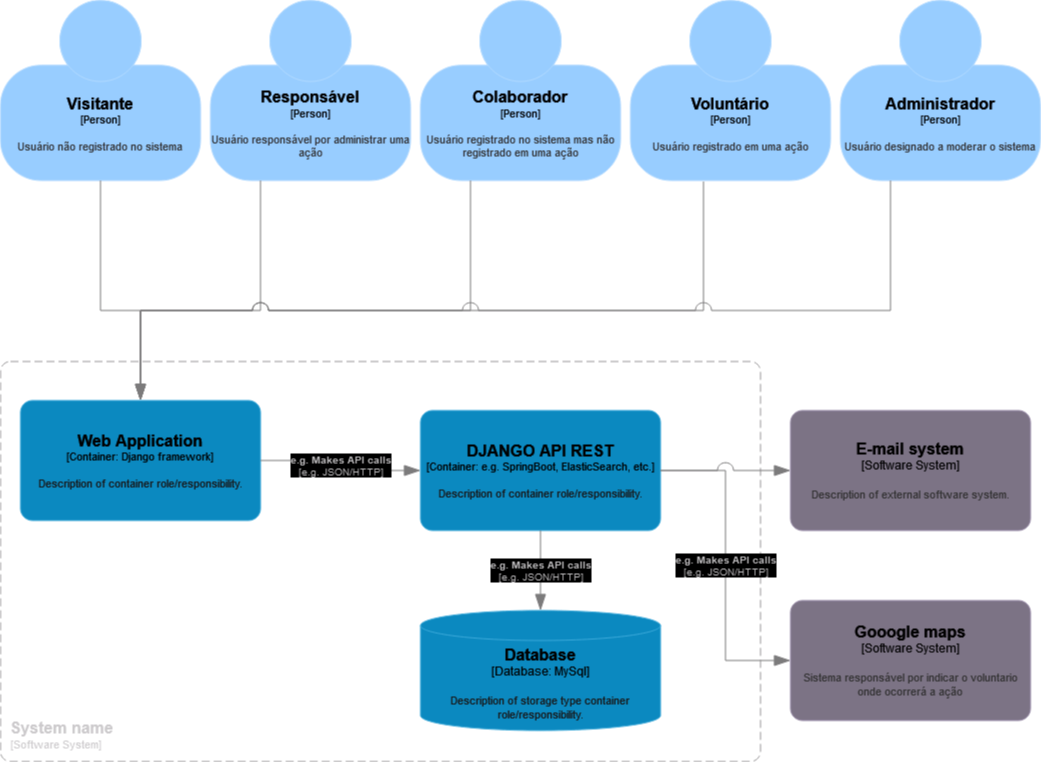

The diagram above was exported from draw.io. Its source (the exported page's mxGraphModel, read from the mxfile embedded in the PNG):
<mxGraphModel dx="1120" dy="442" grid="1" gridSize="10" guides="1" tooltips="1" connect="1" arrows="1" fold="1" page="1" pageScale="1" pageWidth="827" pageHeight="1169" math="0" shadow="0">
  <root>
    <mxCell id="5te9r-5WNMdE4OrmylaP-0" />
    <mxCell id="5te9r-5WNMdE4OrmylaP-1" parent="5te9r-5WNMdE4OrmylaP-0" />
    <object placeholders="1" c4Name="Colaborador" c4Type="Person" c4Description="Usuário registrado no sistema mas não registrado em uma ação" label="&lt;font style=&quot;font-size: 16px&quot;&gt;&lt;b&gt;%c4Name%&lt;/b&gt;&lt;/font&gt;&lt;div&gt;[%c4Type%]&lt;/div&gt;&lt;br&gt;&lt;div&gt;&lt;font style=&quot;font-size: 11px&quot;&gt;&lt;font color=&quot;#cccccc&quot;&gt;%c4Description%&lt;/font&gt;&lt;/div&gt;" id="5te9r-5WNMdE4OrmylaP-4">
      <mxCell style="html=1;fontSize=11;dashed=0;whiteSpace=wrap;fillColor=#083F75;strokeColor=#06315C;fontColor=#ffffff;shape=mxgraph.c4.person2;align=center;metaEdit=1;points=[[0.5,0,0],[1,0.5,0],[1,0.75,0],[0.75,1,0],[0.5,1,0],[0.25,1,0],[0,0.75,0],[0,0.5,0]];resizable=0;" parent="5te9r-5WNMdE4OrmylaP-1" vertex="1">
        <mxGeometry x="450" y="90" width="200" height="180" as="geometry" />
      </mxCell>
    </object>
    <object placeholders="1" c4Name="Administrador" c4Type="Person" c4Description="Usuário designado a moderar o sistema" label="&lt;font style=&quot;font-size: 16px&quot;&gt;&lt;b&gt;%c4Name%&lt;/b&gt;&lt;/font&gt;&lt;div&gt;[%c4Type%]&lt;/div&gt;&lt;br&gt;&lt;div&gt;&lt;font style=&quot;font-size: 11px&quot;&gt;&lt;font color=&quot;#cccccc&quot;&gt;%c4Description%&lt;/font&gt;&lt;/div&gt;" id="5te9r-5WNMdE4OrmylaP-7">
      <mxCell style="html=1;fontSize=11;dashed=0;whiteSpace=wrap;fillColor=#083F75;strokeColor=#06315C;fontColor=#ffffff;shape=mxgraph.c4.person2;align=center;metaEdit=1;points=[[0.5,0,0],[1,0.5,0],[1,0.75,0],[0.75,1,0],[0.5,1,0],[0.25,1,0],[0,0.75,0],[0,0.5,0]];resizable=0;" parent="5te9r-5WNMdE4OrmylaP-1" vertex="1">
        <mxGeometry x="870" y="90" width="200" height="180" as="geometry" />
      </mxCell>
    </object>
    <object placeholders="1" c4Name="Responsável " c4Type="Person" c4Description="Usuário responsável por administrar uma ação" label="&lt;font style=&quot;font-size: 16px&quot;&gt;&lt;b&gt;%c4Name%&lt;/b&gt;&lt;/font&gt;&lt;div&gt;[%c4Type%]&lt;/div&gt;&lt;br&gt;&lt;div&gt;&lt;font style=&quot;font-size: 11px&quot;&gt;&lt;font color=&quot;#cccccc&quot;&gt;%c4Description%&lt;/font&gt;&lt;/div&gt;" id="5te9r-5WNMdE4OrmylaP-10">
      <mxCell style="html=1;fontSize=11;dashed=0;whiteSpace=wrap;fillColor=#083F75;strokeColor=#06315C;fontColor=#ffffff;shape=mxgraph.c4.person2;align=center;metaEdit=1;points=[[0.5,0,0],[1,0.5,0],[1,0.75,0],[0.75,1,0],[0.5,1,0],[0.25,1,0],[0,0.75,0],[0,0.5,0]];resizable=0;" parent="5te9r-5WNMdE4OrmylaP-1" vertex="1">
        <mxGeometry x="240" y="90" width="200" height="180" as="geometry" />
      </mxCell>
    </object>
    <object placeholders="1" c4Name="Visitante" c4Type="Person" c4Description="Usuário não registrado no sistema" label="&lt;font style=&quot;font-size: 16px&quot;&gt;&lt;b&gt;%c4Name%&lt;/b&gt;&lt;/font&gt;&lt;div&gt;[%c4Type%]&lt;/div&gt;&lt;br&gt;&lt;div&gt;&lt;font style=&quot;font-size: 11px&quot;&gt;&lt;font color=&quot;#cccccc&quot;&gt;%c4Description%&lt;/font&gt;&lt;/div&gt;" id="5te9r-5WNMdE4OrmylaP-13">
      <mxCell style="html=1;fontSize=11;dashed=0;whiteSpace=wrap;fillColor=#083F75;strokeColor=#06315C;fontColor=#ffffff;shape=mxgraph.c4.person2;align=center;metaEdit=1;points=[[0.5,0,0],[1,0.5,0],[1,0.75,0],[0.75,1,0],[0.5,1,0],[0.25,1,0],[0,0.75,0],[0,0.5,0]];resizable=0;" parent="5te9r-5WNMdE4OrmylaP-1" vertex="1">
        <mxGeometry x="30" y="90" width="200" height="180" as="geometry" />
      </mxCell>
    </object>
    <object placeholders="1" c4Name="Voluntário" c4Type="Person" c4Description="Usuário registrado em uma ação" label="&lt;font style=&quot;font-size: 16px&quot;&gt;&lt;b&gt;%c4Name%&lt;/b&gt;&lt;/font&gt;&lt;div&gt;[%c4Type%]&lt;/div&gt;&lt;br&gt;&lt;div&gt;&lt;font style=&quot;font-size: 11px&quot;&gt;&lt;font color=&quot;#cccccc&quot;&gt;%c4Description%&lt;/font&gt;&lt;/div&gt;" id="5te9r-5WNMdE4OrmylaP-16">
      <mxCell style="html=1;fontSize=11;dashed=0;whiteSpace=wrap;fillColor=#083F75;strokeColor=#06315C;fontColor=#ffffff;shape=mxgraph.c4.person2;align=center;metaEdit=1;points=[[0.5,0,0],[1,0.5,0],[1,0.75,0],[0.75,1,0],[0.5,1,0],[0.25,1,0],[0,0.75,0],[0,0.5,0]];resizable=0;" parent="5te9r-5WNMdE4OrmylaP-1" vertex="1">
        <mxGeometry x="660" y="90" width="200" height="180" as="geometry" />
      </mxCell>
    </object>
    <object placeholders="1" c4Name="Gooogle maps" c4Type="Software System" c4Description="Sistema responsável por indicar o voluntario onde ocorrerá a ação" label="&lt;font style=&quot;font-size: 16px&quot;&gt;&lt;b&gt;%c4Name%&lt;/b&gt;&lt;/font&gt;&lt;div&gt;[%c4Type%]&lt;/div&gt;&lt;br&gt;&lt;div&gt;&lt;font style=&quot;font-size: 11px&quot;&gt;&lt;font color=&quot;#cccccc&quot;&gt;%c4Description%&lt;/font&gt;&lt;/div&gt;" id="5te9r-5WNMdE4OrmylaP-34">
      <mxCell style="rounded=1;whiteSpace=wrap;html=1;labelBackgroundColor=none;fillColor=#8C8496;fontColor=#ffffff;align=center;arcSize=10;strokeColor=#736782;metaEdit=1;resizable=0;points=[[0.25,0,0],[0.5,0,0],[0.75,0,0],[1,0.25,0],[1,0.5,0],[1,0.75,0],[0.75,1,0],[0.5,1,0],[0.25,1,0],[0,0.75,0],[0,0.5,0],[0,0.25,0]];" parent="5te9r-5WNMdE4OrmylaP-1" vertex="1">
        <mxGeometry x="820" y="690" width="240" height="120" as="geometry" />
      </mxCell>
    </object>
    <object placeholders="1" c4Name="Web Application" c4Type="Container" c4Technology="Django framework" c4Description="Description of container role/responsibility." label="&lt;font style=&quot;font-size: 16px&quot;&gt;&lt;b&gt;%c4Name%&lt;/b&gt;&lt;/font&gt;&lt;div&gt;[%c4Type%: %c4Technology%]&lt;/div&gt;&lt;br&gt;&lt;div&gt;&lt;font style=&quot;font-size: 11px&quot;&gt;&lt;font color=&quot;#E6E6E6&quot;&gt;%c4Description%&lt;/font&gt;&lt;/div&gt;" id="mZG-HFJ93vICNx4AFQoJ-0">
      <mxCell style="rounded=1;whiteSpace=wrap;html=1;fontSize=11;labelBackgroundColor=none;fillColor=#23A2D9;fontColor=#ffffff;align=center;arcSize=10;strokeColor=#0E7DAD;metaEdit=1;resizable=0;points=[[0.25,0,0],[0.5,0,0],[0.75,0,0],[1,0.25,0],[1,0.5,0],[1,0.75,0],[0.75,1,0],[0.5,1,0],[0.25,1,0],[0,0.75,0],[0,0.5,0],[0,0.25,0]];" parent="5te9r-5WNMdE4OrmylaP-1" vertex="1">
        <mxGeometry x="50" y="490" width="240" height="120" as="geometry" />
      </mxCell>
    </object>
    <object placeholders="1" c4Name="System name" c4Type="SystemScopeBoundary" c4Application="Software System" label="&lt;font style=&quot;font-size: 16px&quot;&gt;&lt;b&gt;&lt;div style=&quot;text-align: left&quot;&gt;%c4Name%&lt;/div&gt;&lt;/b&gt;&lt;/font&gt;&lt;div style=&quot;text-align: left&quot;&gt;[%c4Application%]&lt;/div&gt;" id="njTs8V1PqdOKG2fHnoaj-3">
      <mxCell style="rounded=1;fontSize=11;whiteSpace=wrap;html=1;dashed=1;arcSize=20;fillColor=none;strokeColor=#666666;fontColor=#333333;labelBackgroundColor=none;align=left;verticalAlign=bottom;labelBorderColor=none;spacingTop=0;spacing=10;dashPattern=8 4;metaEdit=1;rotatable=0;perimeter=rectanglePerimeter;noLabel=0;labelPadding=0;allowArrows=0;connectable=0;expand=0;recursiveResize=0;editable=1;pointerEvents=0;absoluteArcSize=1;points=[[0.25,0,0],[0.5,0,0],[0.75,0,0],[1,0.25,0],[1,0.5,0],[1,0.75,0],[0.75,1,0],[0.5,1,0],[0.25,1,0],[0,0.75,0],[0,0.5,0],[0,0.25,0]];" parent="5te9r-5WNMdE4OrmylaP-1" vertex="1">
        <mxGeometry x="30" y="451" width="760" height="400" as="geometry" />
      </mxCell>
    </object>
    <object placeholders="1" c4Type="Database" c4Container="Database" c4Technology="MySql" c4Description="Description of storage type container role/responsibility." label="&lt;font style=&quot;font-size: 16px&quot;&gt;&lt;b&gt;%c4Type%&lt;/b&gt;&lt;/font&gt;&lt;div&gt;[%c4Container%:&amp;nbsp;%c4Technology%]&lt;/div&gt;&lt;br&gt;&lt;div&gt;&lt;font style=&quot;font-size: 11px&quot;&gt;&lt;font color=&quot;#E6E6E6&quot;&gt;%c4Description%&lt;/font&gt;&lt;/div&gt;" id="njTs8V1PqdOKG2fHnoaj-5">
      <mxCell style="shape=cylinder3;size=15;whiteSpace=wrap;html=1;boundedLbl=1;rounded=0;labelBackgroundColor=none;fillColor=#23A2D9;fontSize=12;fontColor=#ffffff;align=center;strokeColor=#0E7DAD;metaEdit=1;points=[[0.5,0,0],[1,0.25,0],[1,0.5,0],[1,0.75,0],[0.5,1,0],[0,0.75,0],[0,0.5,0],[0,0.25,0]];resizable=0;" parent="5te9r-5WNMdE4OrmylaP-1" vertex="1">
        <mxGeometry x="450" y="700" width="240" height="120" as="geometry" />
      </mxCell>
    </object>
    <object placeholders="1" c4Type="Relationship" id="oWvEMRvf5GEEE3JU9-WL-4">
      <mxCell style="endArrow=blockThin;html=1;fontSize=10;fontColor=#404040;strokeWidth=1;endFill=1;strokeColor=#828282;elbow=vertical;metaEdit=1;endSize=14;startSize=14;jumpStyle=arc;jumpSize=16;rounded=0;edgeStyle=orthogonalEdgeStyle;entryX=0.5;entryY=0;entryDx=0;entryDy=0;entryPerimeter=0;exitX=0.25;exitY=1;exitDx=0;exitDy=0;exitPerimeter=0;" parent="5te9r-5WNMdE4OrmylaP-1" source="5te9r-5WNMdE4OrmylaP-10" target="mZG-HFJ93vICNx4AFQoJ-0" edge="1">
        <mxGeometry width="240" relative="1" as="geometry">
          <mxPoint x="360" y="330" as="sourcePoint" />
          <mxPoint x="770" y="330" as="targetPoint" />
          <Array as="points">
            <mxPoint x="290" y="400" />
            <mxPoint x="170" y="400" />
          </Array>
        </mxGeometry>
      </mxCell>
    </object>
    <object placeholders="1" c4Type="Relationship" id="oWvEMRvf5GEEE3JU9-WL-5">
      <mxCell style="endArrow=blockThin;html=1;fontSize=10;fontColor=#404040;strokeWidth=1;endFill=1;strokeColor=#828282;elbow=vertical;metaEdit=1;endSize=14;startSize=14;jumpStyle=arc;jumpSize=16;rounded=0;edgeStyle=orthogonalEdgeStyle;entryX=0.5;entryY=0;entryDx=0;entryDy=0;entryPerimeter=0;" parent="5te9r-5WNMdE4OrmylaP-1" target="mZG-HFJ93vICNx4AFQoJ-0" edge="1">
        <mxGeometry width="240" relative="1" as="geometry">
          <mxPoint x="733" y="271" as="sourcePoint" />
          <mxPoint x="230" y="400" as="targetPoint" />
          <Array as="points">
            <mxPoint x="733" y="400" />
            <mxPoint x="170" y="400" />
          </Array>
        </mxGeometry>
      </mxCell>
    </object>
    <object placeholders="1" c4Name="DJANGO API REST" c4Type="Container" c4Technology="e.g. SpringBoot, ElasticSearch, etc." c4Description="Description of container role/responsibility." label="&lt;font style=&quot;font-size: 16px&quot;&gt;&lt;b&gt;%c4Name%&lt;/b&gt;&lt;/font&gt;&lt;div&gt;[%c4Type%: %c4Technology%]&lt;/div&gt;&lt;br&gt;&lt;div&gt;&lt;font style=&quot;font-size: 11px&quot;&gt;&lt;font color=&quot;#E6E6E6&quot;&gt;%c4Description%&lt;/font&gt;&lt;/div&gt;" id="G2Ca12O8T8n2z8xQJqYE-0">
      <mxCell style="rounded=1;whiteSpace=wrap;html=1;fontSize=11;labelBackgroundColor=none;fillColor=#23A2D9;fontColor=#ffffff;align=center;arcSize=10;strokeColor=#0E7DAD;metaEdit=1;resizable=0;points=[[0.25,0,0],[0.5,0,0],[0.75,0,0],[1,0.25,0],[1,0.5,0],[1,0.75,0],[0.75,1,0],[0.5,1,0],[0.25,1,0],[0,0.75,0],[0,0.5,0],[0,0.25,0]];" parent="5te9r-5WNMdE4OrmylaP-1" vertex="1">
        <mxGeometry x="450" y="500" width="240" height="120" as="geometry" />
      </mxCell>
    </object>
    <object placeholders="1" c4Type="Relationship" c4Technology="e.g. JSON/HTTP" c4Description="e.g. Makes API calls" label="&lt;div style=&quot;text-align: left&quot;&gt;&lt;div style=&quot;text-align: center&quot;&gt;&lt;b&gt;%c4Description%&lt;/b&gt;&lt;/div&gt;&lt;div style=&quot;text-align: center&quot;&gt;[%c4Technology%]&lt;/div&gt;&lt;/div&gt;" id="EDU9JkbsEo4ShO-nYAnB-0">
      <mxCell style="endArrow=blockThin;html=1;fontSize=10;fontColor=#404040;strokeWidth=1;endFill=1;strokeColor=#828282;elbow=vertical;metaEdit=1;endSize=14;startSize=14;jumpStyle=arc;jumpSize=16;rounded=0;edgeStyle=orthogonalEdgeStyle;exitX=1;exitY=0.5;exitDx=0;exitDy=0;exitPerimeter=0;entryX=0;entryY=0.5;entryDx=0;entryDy=0;entryPerimeter=0;" parent="5te9r-5WNMdE4OrmylaP-1" source="mZG-HFJ93vICNx4AFQoJ-0" target="G2Ca12O8T8n2z8xQJqYE-0" edge="1">
        <mxGeometry width="240" relative="1" as="geometry">
          <mxPoint x="300" y="490" as="sourcePoint" />
          <mxPoint x="540" y="490" as="targetPoint" />
        </mxGeometry>
      </mxCell>
    </object>
    <object placeholders="1" c4Type="Relationship" c4Technology="e.g. JSON/HTTP" c4Description="e.g. Makes API calls" label="&lt;div style=&quot;text-align: left&quot;&gt;&lt;div style=&quot;text-align: center&quot;&gt;&lt;b&gt;%c4Description%&lt;/b&gt;&lt;/div&gt;&lt;div style=&quot;text-align: center&quot;&gt;[%c4Technology%]&lt;/div&gt;&lt;/div&gt;" id="lyqvExvuY6cBvZ_r36_z-0">
      <mxCell style="endArrow=blockThin;html=1;fontSize=10;fontColor=#404040;strokeWidth=1;endFill=1;strokeColor=#828282;elbow=vertical;metaEdit=1;endSize=14;startSize=14;jumpStyle=arc;jumpSize=16;rounded=0;edgeStyle=orthogonalEdgeStyle;exitX=0.5;exitY=1;exitDx=0;exitDy=0;exitPerimeter=0;" parent="5te9r-5WNMdE4OrmylaP-1" source="G2Ca12O8T8n2z8xQJqYE-0" target="njTs8V1PqdOKG2fHnoaj-5" edge="1">
        <mxGeometry width="240" relative="1" as="geometry">
          <mxPoint x="560" y="620" as="sourcePoint" />
          <mxPoint x="660" y="620" as="targetPoint" />
        </mxGeometry>
      </mxCell>
    </object>
    <object placeholders="1" c4Type="Relationship" id="N3Anifpg0PMeVFXrGDls-2">
      <mxCell style="endArrow=blockThin;html=1;fontSize=10;fontColor=#404040;strokeWidth=1;endFill=1;strokeColor=#828282;elbow=vertical;metaEdit=1;endSize=14;startSize=14;jumpStyle=arc;jumpSize=16;rounded=0;edgeStyle=orthogonalEdgeStyle;exitX=0.5;exitY=1;exitDx=0;exitDy=0;exitPerimeter=0;entryX=0.5;entryY=0;entryDx=0;entryDy=0;entryPerimeter=0;" parent="5te9r-5WNMdE4OrmylaP-1" source="5te9r-5WNMdE4OrmylaP-13" target="mZG-HFJ93vICNx4AFQoJ-0" edge="1">
        <mxGeometry width="240" relative="1" as="geometry">
          <mxPoint x="300" y="280" as="sourcePoint" />
          <mxPoint x="240" y="470" as="targetPoint" />
          <Array as="points">
            <mxPoint x="130" y="400" />
            <mxPoint x="170" y="400" />
          </Array>
        </mxGeometry>
      </mxCell>
    </object>
    <object placeholders="1" c4Type="Relationship" id="N3Anifpg0PMeVFXrGDls-3">
      <mxCell style="endArrow=blockThin;html=1;fontSize=10;fontColor=#404040;strokeWidth=1;endFill=1;strokeColor=#828282;elbow=vertical;metaEdit=1;endSize=14;startSize=14;jumpStyle=arc;jumpSize=16;rounded=0;edgeStyle=orthogonalEdgeStyle;exitX=0.25;exitY=1;exitDx=0;exitDy=0;exitPerimeter=0;" parent="5te9r-5WNMdE4OrmylaP-1" source="5te9r-5WNMdE4OrmylaP-4" edge="1">
        <mxGeometry width="240" relative="1" as="geometry">
          <mxPoint x="290" y="270" as="sourcePoint" />
          <mxPoint x="170" y="490" as="targetPoint" />
          <Array as="points">
            <mxPoint x="500" y="400" />
            <mxPoint x="170" y="400" />
            <mxPoint x="170" y="490" />
          </Array>
        </mxGeometry>
      </mxCell>
    </object>
    <object placeholders="1" c4Type="Relationship" id="N3Anifpg0PMeVFXrGDls-4">
      <mxCell style="endArrow=blockThin;html=1;fontSize=10;fontColor=#404040;strokeWidth=1;endFill=1;strokeColor=#828282;elbow=vertical;metaEdit=1;endSize=14;startSize=14;jumpStyle=arc;jumpSize=16;rounded=0;edgeStyle=orthogonalEdgeStyle;entryX=0.5;entryY=0;entryDx=0;entryDy=0;entryPerimeter=0;exitX=0.25;exitY=1;exitDx=0;exitDy=0;exitPerimeter=0;" parent="5te9r-5WNMdE4OrmylaP-1" source="5te9r-5WNMdE4OrmylaP-7" target="mZG-HFJ93vICNx4AFQoJ-0" edge="1">
        <mxGeometry width="240" relative="1" as="geometry">
          <mxPoint x="743" y="281" as="sourcePoint" />
          <mxPoint x="240" y="500" as="targetPoint" />
          <Array as="points">
            <mxPoint x="920" y="400" />
            <mxPoint x="170" y="400" />
          </Array>
        </mxGeometry>
      </mxCell>
    </object>
    <object placeholders="1" c4Type="Relationship" c4Technology="e.g. JSON/HTTP" c4Description="e.g. Makes API calls" label="&lt;div style=&quot;text-align: left&quot;&gt;&lt;div style=&quot;text-align: center&quot;&gt;&lt;b&gt;%c4Description%&lt;/b&gt;&lt;/div&gt;&lt;div style=&quot;text-align: center&quot;&gt;[%c4Technology%]&lt;/div&gt;&lt;/div&gt;" id="ZX12jXft2s9dmNniYkrN-0">
      <mxCell style="endArrow=blockThin;html=1;fontSize=10;fontColor=#404040;strokeWidth=1;endFill=1;strokeColor=#828282;elbow=vertical;metaEdit=1;endSize=14;startSize=14;jumpStyle=arc;jumpSize=16;rounded=0;edgeStyle=orthogonalEdgeStyle;exitX=1;exitY=0.5;exitDx=0;exitDy=0;exitPerimeter=0;entryX=0;entryY=0.5;entryDx=0;entryDy=0;entryPerimeter=0;" parent="5te9r-5WNMdE4OrmylaP-1" source="G2Ca12O8T8n2z8xQJqYE-0" target="5te9r-5WNMdE4OrmylaP-34" edge="1">
        <mxGeometry width="240" relative="1" as="geometry">
          <mxPoint x="310" y="590" as="sourcePoint" />
          <mxPoint x="550" y="590" as="targetPoint" />
        </mxGeometry>
      </mxCell>
    </object>
    <object placeholders="1" c4Name="E-mail system" c4Type="Software System" c4Description="Description of external software system." label="&lt;font style=&quot;font-size: 16px&quot;&gt;&lt;b&gt;%c4Name%&lt;/b&gt;&lt;/font&gt;&lt;div&gt;[%c4Type%]&lt;/div&gt;&lt;br&gt;&lt;div&gt;&lt;font style=&quot;font-size: 11px&quot;&gt;&lt;font color=&quot;#cccccc&quot;&gt;%c4Description%&lt;/font&gt;&lt;/div&gt;" id="aX3uhTqsg5N7lUpSaGjE-0">
      <mxCell style="rounded=1;whiteSpace=wrap;html=1;labelBackgroundColor=none;fillColor=#8C8496;fontColor=#ffffff;align=center;arcSize=10;strokeColor=#736782;metaEdit=1;resizable=0;points=[[0.25,0,0],[0.5,0,0],[0.75,0,0],[1,0.25,0],[1,0.5,0],[1,0.75,0],[0.75,1,0],[0.5,1,0],[0.25,1,0],[0,0.75,0],[0,0.5,0],[0,0.25,0]];" parent="5te9r-5WNMdE4OrmylaP-1" vertex="1">
        <mxGeometry x="820" y="500" width="240" height="120" as="geometry" />
      </mxCell>
    </object>
    <object placeholders="1" c4Type="Relationship" id="aX3uhTqsg5N7lUpSaGjE-1">
      <mxCell style="endArrow=blockThin;html=1;fontSize=10;fontColor=#404040;strokeWidth=1;endFill=1;strokeColor=#828282;elbow=vertical;metaEdit=1;endSize=14;startSize=14;jumpStyle=arc;jumpSize=16;rounded=0;edgeStyle=orthogonalEdgeStyle;entryX=0;entryY=0.5;entryDx=0;entryDy=0;entryPerimeter=0;exitX=1;exitY=0.5;exitDx=0;exitDy=0;exitPerimeter=0;" parent="5te9r-5WNMdE4OrmylaP-1" source="G2Ca12O8T8n2z8xQJqYE-0" target="aX3uhTqsg5N7lUpSaGjE-0" edge="1">
        <mxGeometry width="240" relative="1" as="geometry">
          <mxPoint x="480" y="580" as="sourcePoint" />
          <mxPoint x="720" y="580" as="targetPoint" />
        </mxGeometry>
      </mxCell>
    </object>
  </root>
</mxGraphModel>